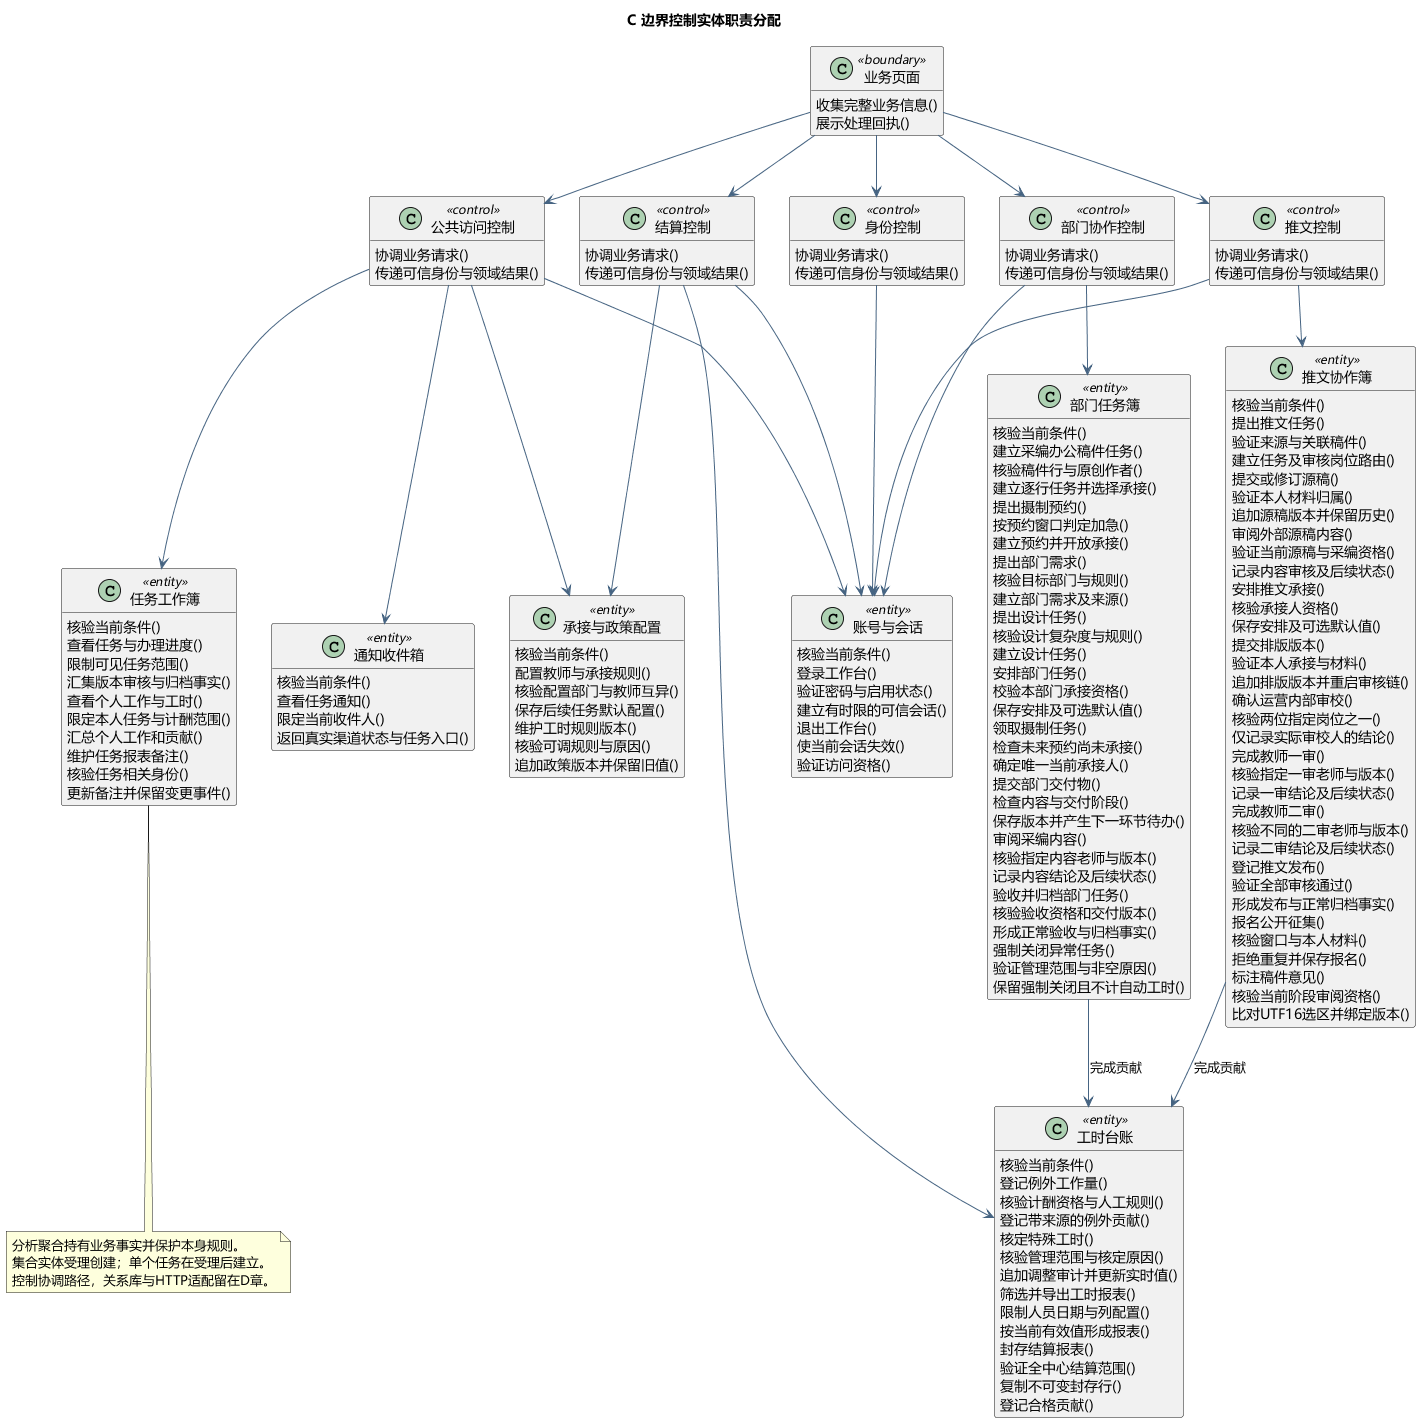

The diagram above was rendered by PlantUML. Its source (embedded in the PNG):
@startuml
skinparam defaultFontName Microsoft YaHei
skinparam shadowing false
skinparam backgroundColor #FFFFFF
skinparam ArrowColor #466482
skinparam classAttributeIconSize 0
hide empty members
title C 边界控制实体职责分配
top to bottom direction
class "业务页面" as UI <<boundary>> {
收集完整业务信息()
展示处理回执()
}
class "身份控制" as C0 <<control>> {
协调业务请求()
传递可信身份与领域结果()
}
UI --> C0
class "公共访问控制" as C1 <<control>> {
协调业务请求()
传递可信身份与领域结果()
}
UI --> C1
class "推文控制" as C2 <<control>> {
协调业务请求()
传递可信身份与领域结果()
}
UI --> C2
class "部门协作控制" as C3 <<control>> {
协调业务请求()
传递可信身份与领域结果()
}
UI --> C3
class "结算控制" as C4 <<control>> {
协调业务请求()
传递可信身份与领域结果()
}
UI --> C4
class "账号与会话" as E0 <<entity>> {
核验当前条件()
登录工作台()
验证密码与启用状态()
建立有时限的可信会话()
退出工作台()
使当前会话失效()
验证访问资格()
}
class "任务工作簿" as E1 <<entity>> {
核验当前条件()
查看任务与办理进度()
限制可见任务范围()
汇集版本审核与归档事实()
查看个人工作与工时()
限定本人任务与计酬范围()
汇总个人工作和贡献()
维护任务报表备注()
核验任务相关身份()
更新备注并保留变更事件()
}
class "推文协作簿" as E2 <<entity>> {
核验当前条件()
提出推文任务()
验证来源与关联稿件()
建立任务及审核岗位路由()
提交或修订源稿()
验证本人材料归属()
追加源稿版本并保留历史()
审阅外部源稿内容()
验证当前源稿与采编资格()
记录内容审核及后续状态()
安排推文承接()
核验承接人资格()
保存安排及可选默认值()
提交排版版本()
验证本人承接与材料()
追加排版版本并重启审核链()
确认运营内部审校()
核验两位指定岗位之一()
仅记录实际审校人的结论()
完成教师一审()
核验指定一审老师与版本()
记录一审结论及后续状态()
完成教师二审()
核验不同的二审老师与版本()
记录二审结论及后续状态()
登记推文发布()
验证全部审核通过()
形成发布与正常归档事实()
报名公开征集()
核验窗口与本人材料()
拒绝重复并保存报名()
标注稿件意见()
核验当前阶段审阅资格()
比对UTF16选区并绑定版本()
}
class "部门任务簿" as E3 <<entity>> {
核验当前条件()
建立采编办公稿件任务()
核验稿件行与原创作者()
建立逐行任务并选择承接()
提出摄制预约()
按预约窗口判定加急()
建立预约并开放承接()
提出部门需求()
核验目标部门与规则()
建立部门需求及来源()
提出设计任务()
核验设计复杂度与规则()
建立设计任务()
安排部门任务()
校验本部门承接资格()
保存安排及可选默认值()
领取摄制任务()
检查未来预约尚未承接()
确定唯一当前承接人()
提交部门交付物()
检查内容与交付阶段()
保存版本并产生下一环节待办()
审阅采编内容()
核验指定内容老师与版本()
记录内容结论及后续状态()
验收并归档部门任务()
核验验收资格和交付版本()
形成正常验收与归档事实()
强制关闭异常任务()
验证管理范围与非空原因()
保留强制关闭且不计自动工时()
}
class "工时台账" as E4 <<entity>> {
核验当前条件()
登记例外工作量()
核验计酬资格与人工规则()
登记带来源的例外贡献()
核定特殊工时()
核验管理范围与核定原因()
追加调整审计并更新实时值()
筛选并导出工时报表()
限制人员日期与列配置()
按当前有效值形成报表()
封存结算报表()
验证全中心结算范围()
复制不可变封存行()
登记合格贡献()
}
class "承接与政策配置" as E5 <<entity>> {
核验当前条件()
配置教师与承接规则()
核验配置部门与教师互异()
保存后续任务默认配置()
维护工时规则版本()
核验可调规则与原因()
追加政策版本并保留旧值()
}
class "通知收件箱" as E6 <<entity>> {
核验当前条件()
查看任务通知()
限定当前收件人()
返回真实渠道状态与任务入口()
}
C0 --> E0
C1 --> E1
C1 --> E5
C1 --> E0
C1 --> E6
C2 --> E2
C2 --> E0
C3 --> E0
C3 --> E3
C4 --> E4
C4 --> E5
C4 --> E0
E2 --> E4 : 完成贡献
E3 --> E4 : 完成贡献
note bottom of E1
分析聚合持有业务事实并保护本身规则。
集合实体受理创建；单个任务在受理后建立。
控制协调路径，关系库与HTTP适配留在D章。
end note

@enduml